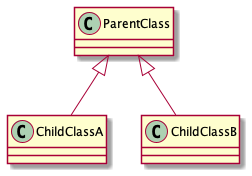

The diagram above was rendered by PlantUML. Its source (embedded in the PNG):
@startuml
'https://plantuml.com/class-diagram

class ParentClass
class ChildClassA
class ChildClassB

ParentClass <|-- ChildClassA
ParentClass <|-- ChildClassB
@enduml